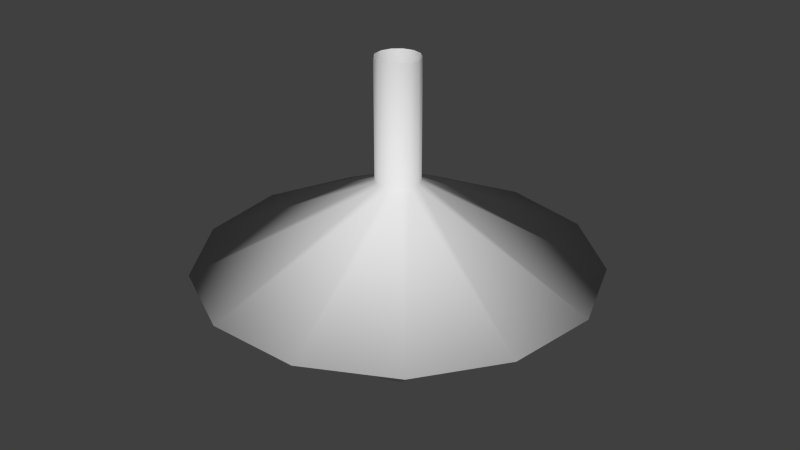 # Source: Light_01.blend  (saved by Blender 2.73.0; exported with 4.5.12 LTS)
import bpy
from mathutils import Matrix  # noqa: F401  (used for matrix-valued properties, if any)

bpy.ops.wm.read_factory_settings(use_empty=True)
scene = bpy.context.scene
scene.name = 'Scene'

# ---- collections
col_collection_1 = bpy.data.collections.new('Collection 1'); scene.collection.children.link(col_collection_1)

# ---- world
world_world = bpy.data.worlds.new('World'); scene.world = world_world
world_world.color = (0.05088, 0.05088, 0.05088)
world_world.use_sun_shadow = False
world_world.sun_shadow_jitter_overblur = 0.0
world_world.cycles.sampling_method = 'MANUAL'
world_world.cycles.sample_map_resolution = 256

# ---- meshes
me_circle_001 = bpy.data.meshes.new('Circle.001')
me_circle_001.from_pydata([(7.532e-08, 3.008, 0.0), (-1.398, 2.663, 0.0), (-2.475, 1.708, 0.0), (-2.986, 0.3625, 0.0), (-2.812, -1.066, 0.0), (-1.994, -2.251, 0.0), (-0.7197, -2.92, 0.0), (0.7197, -2.92, 0.0), (1.994, -2.251, 0.0), (2.812, -1.066, 0.0), (2.986, 0.3625, 0.0), (2.475, 1.708, 0.0), (1.398, 2.663, 0.0), (-2.021e-08, 0.3328, 1.278), (-0.1547, 0.2947, 1.278), (-0.2739, 0.1891, 1.278), (-0.3304, 0.04012, 1.278), (-0.3112, -0.118, 1.278), (-0.2207, -0.2491, 1.278), (-0.07965, -0.3232, 1.278), (0.07965, -0.3232, 1.278), (0.2207, -0.2491, 1.278), (0.3112, -0.118, 1.278), (0.3304, 0.04012, 1.278), (0.2739, 0.1891, 1.278), (0.1547, 0.2947, 1.278), (-2.021e-08, 0.3328, 3.097), (-0.1547, 0.2947, 3.097), (-0.2739, 0.1891, 3.097), (-0.3304, 0.04012, 3.097), (-0.3112, -0.118, 3.097), (-0.2207, -0.2491, 3.097), (-0.07965, -0.3232, 3.097), (0.07965, -0.3232, 3.097), (0.2207, -0.2491, 3.097), (0.3112, -0.118, 3.097), (0.3304, 0.04012, 3.097), (0.2739, 0.1891, 3.097), (0.1547, 0.2947, 3.097), (1.863e-09, 3.26e-09, -1.983), (-0.3029, 0.008422, 0.1374), (-0.2228, -0.2228, 0.1288), (3.526e-08, -0.3151, 0.1288), (0.2228, -0.2228, 0.1288), (0.3151, 7.2e-09, 0.1288), (0.2228, 0.2228, 0.1288), (7.711e-09, 0.3151, 0.1288), (0.6541, 0.6541, -1.212), (0.566, 0.566, -1.523), (0.2972, 0.2972, -1.859), (3.606e-09, 0.4204, -1.859), (1.487e-09, 0.8004, -1.523), (5.585e-10, 0.925, -1.212), (0.925, 1.047e-08, -1.212), (0.8004, 8.058e-09, -1.523), (0.4204, 1.406e-09, -1.859), (0.6541, -0.6541, -1.212), (0.566, -0.566, -1.523), (0.2972, -0.2972, -1.859), (8.143e-08, -0.925, -1.212), (7.146e-08, -0.8004, -1.523), (4.035e-08, -0.4204, -1.859), (-0.6541, -0.6541, -1.212), (-0.566, -0.566, -1.523), (-0.2972, -0.2972, -1.859), (-0.925, -4.099e-08, -1.212), (-0.8004, -3.647e-08, -1.523), (-0.4204, -2.198e-08, -1.859), (-0.6541, 0.6541, -1.212), (-0.566, 0.566, -1.523), (-0.2972, 0.2972, -1.859), (-1.37e-09, 0.9705, -0.94), (0.6863, 0.6863, -0.94), (0.9705, 1.109e-08, -0.94), (0.6863, -0.6863, -0.94), (8.348e-08, -0.9705, -0.94), (-0.6863, -0.6863, -0.94), (-0.9705, -4.291e-08, -0.94), (-0.6863, 0.6863, -0.94), (9.356e-09, 0.2994, -0.1803), (0.2117, 0.2117, -0.1803), (0.2994, 6.649e-09, -0.1803), (0.2117, -0.2117, -0.1803), (3.553e-08, -0.2994, -0.1803), (-0.2117, -0.2117, -0.1803), (-0.2994, -1.001e-08, -0.1803), (-0.2117, 0.2117, -0.1803), (0.5695, 0.5695, -0.5619), (0.8054, 1.025e-08, -0.5619), (0.5695, -0.5695, -0.5619), (7.068e-08, -0.8054, -0.5619), (-0.5695, -0.5695, -0.5619), (-0.8054, -3.456e-08, -0.5619), (-0.5695, 0.5695, -0.5619), (2.685e-10, 0.8054, -0.5619), (3.56e-09, 0.5941, -0.3711), (0.4201, 0.4201, -0.3711), (0.5941, 8.239e-09, -0.3711), (0.4201, -0.4201, -0.3711), (5.55e-08, -0.5941, -0.3711), (-0.4201, -0.4201, -0.3711), (-0.5941, -2.481e-08, -0.3711), (-0.4201, 0.4201, -0.3711), (0.6343, 0.6343, -0.751), (0.897, 1.063e-08, -0.751), (0.6343, -0.6343, -0.751), (7.787e-08, -0.897, -0.751), (-0.6343, -0.6343, -0.751), (-0.897, -3.928e-08, -0.751), (-0.6343, 0.6343, -0.751), (-5.556e-10, 0.897, -0.751), (-0.2228, 0.2228, 0.1288), (-2.279e-08, 0.3076, 1.116), (-0.143, 0.2724, 1.116), (-0.2532, 0.1748, 1.116), (-0.3054, 0.03708, 1.116), (-0.2876, -0.1091, 1.116), (-0.204, -0.2303, 1.116), (-0.07362, -0.2987, 1.116), (0.07362, -0.2987, 1.116), (0.204, -0.2303, 1.116), (0.2876, -0.1091, 1.116), (0.3054, 0.03708, 1.116), (0.2532, 0.1748, 1.116), (0.143, 0.2724, 1.116), (-2.279e-08, 0.3076, 0.5938), (-0.143, 0.2724, 0.5938), (-0.2532, 0.1748, 0.5938), (-0.2862, -0.04675, 0.6072), (-0.2876, -0.1091, 0.5938), (-0.204, -0.2303, 0.5938), (-0.07362, -0.2987, 0.5938), (0.07362, -0.2987, 0.5938), (0.204, -0.2303, 0.5938), (0.2876, -0.1091, 0.5938), (0.3054, 0.03708, 0.5938), (0.2532, 0.1748, 0.5938), (0.143, 0.2724, 0.5938)], [], [(12, 0, 13, 25), (11, 12, 25, 24), (10, 11, 24, 23), (9, 10, 23, 22), (8, 9, 22, 21), (7, 8, 21, 20), (6, 7, 20, 19), (5, 6, 19, 18), (4, 5, 18, 17), (3, 4, 17, 16), (2, 3, 16, 15), (1, 2, 15, 14), (0, 1, 14, 13), (25, 13, 26, 38), (24, 25, 38, 37), (23, 24, 37, 36), (22, 23, 36, 35), (21, 22, 35, 34), (20, 21, 34, 33), (19, 20, 33, 32), (18, 19, 32, 31), (17, 18, 31, 30), (16, 17, 30, 29), (15, 16, 29, 28), (14, 15, 28, 27), (13, 14, 27, 26), (80, 79, 46, 45), (50, 70, 69, 51), (51, 69, 68, 52), (81, 80, 45, 44), (70, 67, 66, 69), (69, 66, 65, 68), (82, 81, 44, 43), (67, 64, 63, 66), (66, 63, 62, 65), (83, 82, 43, 42), (64, 61, 60, 63), (63, 60, 59, 62), (84, 83, 42, 41), (61, 58, 57, 60), (60, 57, 56, 59), (85, 84, 41, 40), (58, 55, 54, 57), (57, 54, 53, 56), (86, 85, 40, 111), (55, 49, 48, 54), (54, 48, 47, 53), (79, 86, 111, 46), (49, 50, 51, 48), (48, 51, 52, 47), (52, 68, 78, 71), (68, 65, 77, 78), (65, 62, 76, 77), (62, 59, 75, 76), (59, 56, 74, 75), (56, 53, 73, 74), (53, 47, 72, 73), (47, 52, 71, 72), (95, 102, 86, 79), (102, 101, 85, 86), (101, 100, 84, 85), (100, 99, 83, 84), (99, 98, 82, 83), (98, 97, 81, 82), (97, 96, 80, 81), (96, 95, 79, 80), (103, 110, 94, 87), (104, 103, 87, 88), (105, 104, 88, 89), (106, 105, 89, 90), (107, 106, 90, 91), (108, 107, 91, 92), (109, 108, 92, 93), (110, 109, 93, 94), (87, 94, 95, 96), (88, 87, 96, 97), (89, 88, 97, 98), (90, 89, 98, 99), (91, 90, 99, 100), (92, 91, 100, 101), (93, 92, 101, 102), (94, 93, 102, 95), (71, 78, 109, 110), (78, 77, 108, 109), (77, 76, 107, 108), (76, 75, 106, 107), (75, 74, 105, 106), (74, 73, 104, 105), (73, 72, 103, 104), (72, 71, 110, 103), (39, 70, 50), (39, 67, 70), (39, 64, 67), (39, 61, 64), (39, 58, 61), (39, 55, 58), (39, 49, 55), (39, 50, 49), (0, 12, 124, 112), (12, 11, 123, 124), (11, 10, 122, 123), (10, 9, 121, 122), (9, 8, 120, 121), (8, 7, 119, 120), (7, 6, 118, 119), (6, 5, 117, 118), (5, 4, 116, 117), (4, 3, 115, 116), (3, 2, 114, 115), (2, 1, 113, 114), (1, 0, 112, 113), (112, 124, 137, 125), (124, 123, 136, 137), (123, 122, 135, 136), (122, 121, 134, 135), (121, 120, 133, 134), (120, 119, 132, 133), (119, 118, 131, 132), (118, 117, 130, 131), (117, 116, 129, 130), (116, 115, 128, 129), (115, 114, 127, 128), (114, 113, 126, 127), (113, 112, 125, 126), (111, 40, 128, 127, 126), (46, 111, 126, 125), (45, 46, 125, 137), (44, 45, 137, 136), (43, 44, 136, 135), (42, 43, 135, 134, 133, 132, 131), (41, 42, 131, 130, 129), (40, 41, 129, 128)])
me_circle_001.polygons.foreach_set('use_smooth', [True] * 132)
me_circle_001.use_remesh_preserve_volume = False
me_circle_001.use_remesh_preserve_attributes = False
me_circle_001.use_mirror_vertex_groups = False
me_circle_001.update()

# ---- objects
ob_light_01 = bpy.data.objects.new('Light_01', me_circle_001)

# ---- transforms, parenting, visibility, modifiers, constraints
ob_light_01.location = (0.0, 0.0, 2.235)
ob_light_01.lineart.crease_threshold = 0.0

# ---- collection membership
col_collection_1.objects.link(ob_light_01)

# ---- scene / render settings (as saved in the file)
scene.frame_start = 1; scene.frame_end = 250; scene.frame_set(1)
scene.render.engine = 'BLENDER_EEVEE_NEXT'
scene.render.resolution_percentage = 50
scene.render.dither_intensity = 0.0
scene.cycles.use_denoising = False
scene.cycles.samples = 10
scene.cycles.sampling_pattern = 'TABULATED_SOBOL'
scene.cycles.light_sampling_threshold = 0.0
scene.cycles.use_adaptive_sampling = False
scene.cycles.use_light_tree = False
scene.cycles.blur_glossy = 0.0
scene.cycles.pixel_filter_type = 'GAUSSIAN'
scene.cycles.sample_clamp_indirect = 0.0
scene.view_settings.view_transform = 'Standard'
bpy.context.view_layer.update()

# ---- added for rendering (the .blend has no active camera and no usable light): camera, sun
cam_auto = bpy.data.cameras.new('AutoCamera')
cam_auto.lens = 50.0
cam_auto.sensor_width = 36.0
cam_auto.clip_end = 1000.0
ob_auto_camera = bpy.data.objects.new('AutoCamera', cam_auto)
scene.collection.objects.link(ob_auto_camera)
ob_auto_camera.location = (9.09331, -10.8683, 10.0662)
ob_auto_camera.rotation_euler = (1.09748, -7.21219e-08, 0.694738)
scene.camera = ob_auto_camera
light_auto_sun = bpy.data.lights.new('AutoSun', 'SUN')
light_auto_sun.energy = 3.0
light_auto_sun.angle = 0.0523599
ob_auto_sun = bpy.data.objects.new('AutoSun', light_auto_sun)
scene.collection.objects.link(ob_auto_sun)
ob_auto_sun.rotation_euler = (0.872665, 0.174533, 0.523599)
bpy.context.view_layer.update()
